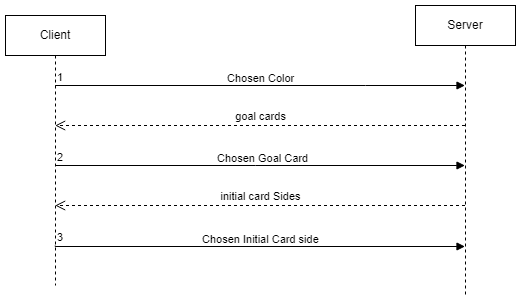

The diagram above was exported from draw.io. Its source (the exported page's mxGraphModel, read from the mxfile embedded in the PNG):
<mxGraphModel dx="1195" dy="615" grid="1" gridSize="10" guides="1" tooltips="1" connect="1" arrows="1" fold="1" page="1" pageScale="1" pageWidth="827" pageHeight="1169" math="0" shadow="0">
  <root>
    <mxCell id="0" />
    <mxCell id="1" parent="0" />
    <mxCell id="ofkB7Q6upprEnES3L8ua-1" value="Client" style="shape=umlLifeline;perimeter=lifelinePerimeter;whiteSpace=wrap;html=1;container=1;dropTarget=0;collapsible=0;recursiveResize=0;outlineConnect=0;portConstraint=eastwest;newEdgeStyle={&quot;curved&quot;:0,&quot;rounded&quot;:0};" vertex="1" parent="1">
      <mxGeometry x="100" y="210" width="100" height="270" as="geometry" />
    </mxCell>
    <mxCell id="ofkB7Q6upprEnES3L8ua-2" value="Server" style="shape=umlLifeline;perimeter=lifelinePerimeter;whiteSpace=wrap;html=1;container=1;dropTarget=0;collapsible=0;recursiveResize=0;outlineConnect=0;portConstraint=eastwest;newEdgeStyle={&quot;curved&quot;:0,&quot;rounded&quot;:0};" vertex="1" parent="1">
      <mxGeometry x="510" y="200" width="100" height="290" as="geometry" />
    </mxCell>
    <mxCell id="ofkB7Q6upprEnES3L8ua-3" value="Chosen Color" style="endArrow=block;endFill=1;html=1;edgeStyle=orthogonalEdgeStyle;align=left;verticalAlign=top;rounded=0;" edge="1" parent="1" source="ofkB7Q6upprEnES3L8ua-1" target="ofkB7Q6upprEnES3L8ua-2">
      <mxGeometry x="-0.1688" y="20" relative="1" as="geometry">
        <mxPoint x="190" y="310" as="sourcePoint" />
        <mxPoint x="350" y="310" as="targetPoint" />
        <Array as="points">
          <mxPoint x="460" y="280" />
          <mxPoint x="460" y="280" />
        </Array>
        <mxPoint as="offset" />
      </mxGeometry>
    </mxCell>
    <mxCell id="ofkB7Q6upprEnES3L8ua-4" value="1" style="edgeLabel;resizable=0;html=1;align=left;verticalAlign=bottom;" connectable="0" vertex="1" parent="ofkB7Q6upprEnES3L8ua-3">
      <mxGeometry x="-1" relative="1" as="geometry" />
    </mxCell>
    <mxCell id="ofkB7Q6upprEnES3L8ua-8" value="Chosen Goal Card" style="endArrow=block;endFill=1;html=1;edgeStyle=orthogonalEdgeStyle;align=left;verticalAlign=top;rounded=0;" edge="1" parent="1" source="ofkB7Q6upprEnES3L8ua-1" target="ofkB7Q6upprEnES3L8ua-2">
      <mxGeometry x="-0.2176" y="20" relative="1" as="geometry">
        <mxPoint x="360" y="400" as="sourcePoint" />
        <mxPoint x="520" y="400" as="targetPoint" />
        <Array as="points">
          <mxPoint x="350" y="360" />
          <mxPoint x="350" y="360" />
        </Array>
        <mxPoint as="offset" />
      </mxGeometry>
    </mxCell>
    <mxCell id="ofkB7Q6upprEnES3L8ua-9" value="2" style="edgeLabel;resizable=0;html=1;align=left;verticalAlign=bottom;" connectable="0" vertex="1" parent="ofkB7Q6upprEnES3L8ua-8">
      <mxGeometry x="-1" relative="1" as="geometry" />
    </mxCell>
    <mxCell id="ofkB7Q6upprEnES3L8ua-10" value="&lt;span style=&quot;text-align: left;&quot;&gt;goal cards&lt;/span&gt;" style="html=1;verticalAlign=bottom;endArrow=open;dashed=1;endSize=8;curved=0;rounded=0;" edge="1" parent="1">
      <mxGeometry relative="1" as="geometry">
        <mxPoint x="559.5000000000002" y="320" as="sourcePoint" />
        <mxPoint x="149.66666666666674" y="320" as="targetPoint" />
      </mxGeometry>
    </mxCell>
    <mxCell id="ofkB7Q6upprEnES3L8ua-11" value="initial card Sides" style="html=1;verticalAlign=bottom;endArrow=open;dashed=1;endSize=8;curved=0;rounded=0;" edge="1" parent="1">
      <mxGeometry relative="1" as="geometry">
        <mxPoint x="559.5000000000002" y="400" as="sourcePoint" />
        <mxPoint x="149.66666666666674" y="400" as="targetPoint" />
      </mxGeometry>
    </mxCell>
    <mxCell id="ofkB7Q6upprEnES3L8ua-12" value="Chosen Initial Card side" style="endArrow=block;endFill=1;html=1;edgeStyle=orthogonalEdgeStyle;align=left;verticalAlign=top;rounded=0;" edge="1" parent="1" target="ofkB7Q6upprEnES3L8ua-2">
      <mxGeometry x="-0.2875" y="20" relative="1" as="geometry">
        <mxPoint x="149.66666666666674" y="440" as="sourcePoint" />
        <mxPoint x="559.5000000000002" y="430" as="targetPoint" />
        <Array as="points">
          <mxPoint x="150" y="441" />
        </Array>
        <mxPoint as="offset" />
      </mxGeometry>
    </mxCell>
    <mxCell id="ofkB7Q6upprEnES3L8ua-13" value="3" style="edgeLabel;resizable=0;html=1;align=left;verticalAlign=bottom;" connectable="0" vertex="1" parent="ofkB7Q6upprEnES3L8ua-12">
      <mxGeometry x="-1" relative="1" as="geometry" />
    </mxCell>
  </root>
</mxGraphModel>